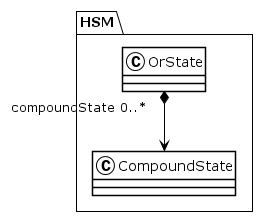

The diagram above was rendered by PlantUML. Its source (embedded in the PNG):
@startuml
!theme plain
package HSM {
class OrState {
}
OrState "compoundState 0..*" *--> CompoundState
class CompoundState {
}
}
@enduml